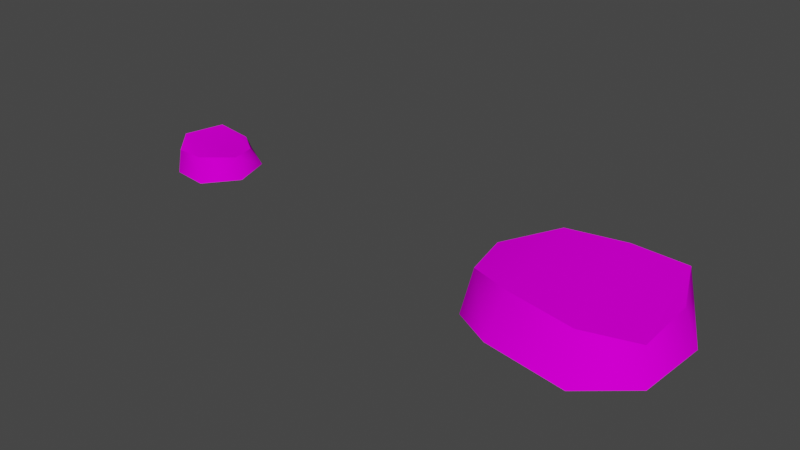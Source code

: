 # Source: prop-rocks.blend  (saved by Blender 3.6.11; exported with 4.5.12 LTS)
import bpy
from mathutils import Matrix  # noqa: F401  (used for matrix-valued properties, if any)

bpy.ops.wm.read_factory_settings(use_empty=True)
scene = bpy.context.scene
scene.name = 'Scene'

# ---- collections
col_collection = bpy.data.collections.new('Collection'); scene.collection.children.link(col_collection)

# ---- images (referenced by path relative to the original .blend; pixels are not part of the script)
import os
ASSET_DIR = os.environ.get("B2B_ASSET_DIR", "")  # directory of the original .blend (textures are referenced by path, not embedded)
HERE = os.path.dirname(os.path.abspath(__file__))  # packed textures are extracted next to this script under _unpacked/

def load_image(name, relpath, width, height, colorspace="sRGB"):
    """Load a texture the original file referenced (path relative to the .blend, or extracted next to this script)."""
    p = next((c for c in (os.path.join(HERE, relpath), os.path.join(ASSET_DIR, relpath)) if relpath and os.path.exists(c)), "")
    if p:
        img = bpy.data.images.load(p, check_existing=True)
        img.name = name
    else:  # same state as the original file: an image datablock whose file is absent (Cycles renders it pink)
        img = bpy.data.images.new(name, width, height)
        img.source = "FILE"
        img.filepath = "//" + (relpath or name)
    img.colorspace_settings.name = colorspace
    return img
img_rock_png = load_image('rock.png', 'rock.png', 1024, 1024, 'sRGB')

# ---- materials (node trees are filled in below, after node groups)
mat_rock = bpy.data.materials.new('rock')
mat_rock.alpha_threshold = 0.0
mat_rock.use_backface_culling = True
mat_rock.roughness = 0.5
mat_rock.line_color = (0.0, 0.0, 0.0, 1.0)

# ---- material node trees
mat_rock.use_nodes = True; mat_rock.node_tree.nodes.clear()
_N = mat_rock.node_tree.nodes; _L = mat_rock.node_tree.links
n0 = _N.new('ShaderNodeOutputMaterial'); n0.name = 'Material Output'; n0.location = (300, 300)
n1 = _N.new('ShaderNodeBsdfPrincipled'); n1.name = 'Principled BSDF'; n1.location = (10, 300)
n1.distribution = 'GGX'
n1.subsurface_method = 'RANDOM_WALK_SKIN'
n1.inputs[2].default_value = 1.0
n1.inputs[3].default_value = 1.45
n1.inputs[13].default_value = 0.0
n1.inputs[27].default_value = (0.0, 0.0, 0.0, 1.0)
n1.inputs[28].default_value = 1.0
n2 = _N.new('ShaderNodeTexImage'); n2.name = 'Image Texture'; n2.location = (-280, 280)
n2.image = img_rock_png
_L.new(n1.outputs[0], n0.inputs[0])
_L.new(n2.outputs[0], n1.inputs[0])
n0.is_active_output = True

# ---- world
world_world = bpy.data.worlds.new('World'); scene.world = world_world
world_world.use_nodes = True; world_world.node_tree.nodes.clear()
_N = world_world.node_tree.nodes; _L = world_world.node_tree.links
n0 = _N.new('ShaderNodeOutputWorld'); n0.name = 'World Output'; n0.location = (300, 300)
n1 = _N.new('ShaderNodeBackground'); n1.name = 'Background'; n1.location = (10, 300)
n1.inputs[0].default_value = (0.05088, 0.05088, 0.05088, 1.0)
_L.new(n1.outputs[0], n0.inputs[0])
n0.is_active_output = True
world_world.color = (0.05088, 0.05088, 0.05088)
world_world.use_sun_shadow = False
world_world.sun_shadow_jitter_overblur = 0.0

# ---- meshes
me_prop_rock_small = bpy.data.meshes.new('prop-rock-small')
me_prop_rock_small.from_pydata([(6.459e-05, 0.08939, -0.09252), (-0.06121, 0.07142, -0.07117), (-0.07894, -0.02587, -0.0685), (-0.03759, -0.07848, -0.08081), (0.03527, -0.08602, -0.07693), (0.09051, -0.02662, -0.0817), (0.05835, 0.04788, -0.09319), (0.001345, 0.1068, -0.1297), (-0.07827, 0.08569, -0.118), (-0.1024, -0.01651, -0.121), (-0.03836, -0.08781, -0.1337), (0.04691, -0.09823, -0.1338), (0.1065, -0.02707, -0.1324), (0.07291, 0.06827, -0.1349)], [], [(0, 7, 8, 1), (3, 10, 11, 4), (4, 11, 12, 5), (5, 12, 13, 6), (2, 9, 10, 3), (1, 8, 9, 2), (6, 13, 7, 0), (2, 3, 4), (1, 6, 0), (2, 6, 1), (4, 5, 2), (5, 6, 2)])
me_prop_rock_small.polygons.foreach_set('use_smooth', [True] * 12)
_k = set([(0, 1), (0, 6), (1, 2), (2, 3), (3, 4), (4, 5), (5, 6)])
me_prop_rock_small.attributes.new('sharp_edge', 'BOOLEAN', 'EDGE').data.foreach_set('value', [ (min(e.vertices), max(e.vertices)) in _k for e in me_prop_rock_small.edges])
_uv = me_prop_rock_small.uv_layers.new(name='UVMap')
_uv.uv.foreach_set('vector', [0.5025, 0.5016, 0.5038, 0.4645, 0.4262, 0.4746, 0.443, 0.5215, 0.4653, 0.5148, 0.4645, 0.462, 0.5487, 0.4603, 0.5372, 0.5172, 0.4154, 0.5172, 0.4034, 0.4603, 0.4735, 0.4617, 0.4814, 0.5068, 0.4698, 0.5036, 0.4735, 0.4617, 0.5677, 0.4595, 0.5476, 0.5008, 0.4767, 0.5248, 0.4839, 0.4732, 0.408, 0.4624, 0.4174, 0.5152, 0.5696, 0.5207, 0.5836, 0.4739, 0.4839, 0.4732, 0.4741, 0.5238, 0.562, 0.5032, 0.5763, 0.4614, 0.5038, 0.4645, 0.5025, 0.5016, 0.4247, 0.4744, 0.4653, 0.4213, 0.5372, 0.4142, 0.4421, 0.5716, 0.5604, 0.5488, 0.5025, 0.5896, 0.4248, 0.4743, 0.5599, 0.5481, 0.4423, 0.5716, 0.5372, 0.4142, 0.5915, 0.4735, 0.4247, 0.4743, 0.5914, 0.4732, 0.56, 0.5482, 0.4247, 0.4744])
me_prop_rock_small.materials.append(mat_rock)
me_prop_rock_small.update()
me_prop_rock_medium = bpy.data.meshes.new('prop-rock-medium')
me_prop_rock_medium.from_pydata([(-0.00805, 0.1546, -0.06713), (-0.1293, 0.1103, -0.05657), (-0.2162, 0.01367, -0.07892), (-0.1695, -0.1265, -0.05743), (-0.07801, -0.1562, -0.05688), (0.07398, -0.1775, -0.06389), (0.1784, -0.1229, -0.0795), (0.1796, 0.01209, -0.06956), (0.1187, 0.1547, -0.07181), (-0.02388, 0.2296, -0.1624), (-0.1392, 0.184, -0.1526), (-0.2338, 0.01864, -0.1526), (-0.1881, -0.1424, -0.1555), (-0.08095, -0.2149, -0.1355), (0.1007, -0.2381, -0.143), (0.2033, -0.1548, -0.1411), (0.2113, 0.01322, -0.1439), (0.1274, 0.1662, -0.1413)], [], [(1, 2, 3, 4), (0, 1, 4, 5), (1, 10, 11, 2), (8, 17, 9, 0), (5, 14, 15, 6), (2, 11, 12, 3), (6, 15, 16, 7), (3, 12, 13, 4), (0, 9, 10, 1), (7, 16, 17, 8), (4, 13, 14, 5), (8, 0, 6, 7), (6, 0, 5)])
me_prop_rock_medium.polygons.foreach_set('use_smooth', [True] * 13)
_k = set([(0, 1), (0, 8), (1, 2), (2, 3), (3, 4), (4, 5), (5, 6), (6, 7), (7, 8)])
me_prop_rock_medium.attributes.new('sharp_edge', 'BOOLEAN', 'EDGE').data.foreach_set('value', [ (min(e.vertices), max(e.vertices)) in _k for e in me_prop_rock_medium.edges])
_uv = me_prop_rock_medium.uv_layers.new(name='UVMap')
_uv.uv.foreach_set('vector', [0.2259, 0.8355, 0.1829, 0.7872, 0.2064, 0.717, 0.2513, 0.7022, 0.2871, 0.8576, 0.2273, 0.8354, 0.2526, 0.7022, 0.3275, 0.6915, 0.3653, 0.7973, 0.4013, 0.7491, 0.3211, 0.7499, 0.3178, 0.7862, 0.3528, 0.7906, 0.3577, 0.758, 0.2821, 0.744, 0.2895, 0.7892, 0.3369, 0.798, 0.3498, 0.7581, 0.4012, 0.7601, 0.3884, 0.7903, 0.2996, 0.7831, 0.302, 0.7463, 0.2228, 0.7448, 0.2306, 0.7939, 0.2381, 0.7865, 0.2224, 0.7557, 0.3052, 0.7543, 0.3046, 0.7915, 0.1978, 0.7968, 0.1873, 0.749, 0.2417, 0.7576, 0.2429, 0.7971, 0.2836, 0.7896, 0.2749, 0.7461, 0.2177, 0.7526, 0.2228, 0.7998, 0.315, 0.7889, 0.3153, 0.7516, 0.3913, 0.7533, 0.3853, 0.7878, 0.2508, 0.7999, 0.2493, 0.7606, 0.3388, 0.7569, 0.3256, 0.7964, 0.3491, 0.8574, 0.2867, 0.8574, 0.3785, 0.7186, 0.3791, 0.7861, 0.3793, 0.719, 0.2875, 0.8578, 0.3279, 0.6917])
me_prop_rock_medium.materials.append(mat_rock)
me_prop_rock_medium.update()

# ---- objects
ob_prop_rock_small = bpy.data.objects.new('prop-rock-small', me_prop_rock_small)
ob_prop_rock_medium = bpy.data.objects.new('prop-rock-medium', me_prop_rock_medium)

# ---- transforms, parenting, visibility, modifiers, constraints
ob_prop_rock_small.location = (0.0, 0.0, 0.0)
_m = ob_prop_rock_small.modifiers.new('EdgeSplit', 'EDGE_SPLIT')
_m.use_edge_angle = False
ob_prop_rock_medium.location = (1.0, 0.0, 0.0)
_m = ob_prop_rock_medium.modifiers.new('EdgeSplit', 'EDGE_SPLIT')
_m.use_edge_angle = False

# ---- collection membership
col_collection.objects.link(ob_prop_rock_small)
col_collection.objects.link(ob_prop_rock_medium)

# ---- scene / render settings (as saved in the file)
scene.frame_start = 1; scene.frame_end = 250; scene.frame_set(1)
scene.render.engine = 'CYCLES'
scene.render.fps = 30
scene.cycles.sampling_pattern = 'TABULATED_SOBOL'
scene.cycles.bake_type = 'DIFFUSE'
scene.view_settings.view_transform = 'Filmic'
bpy.context.view_layer.update()

# ---- added for rendering (the .blend has no active camera and no usable light): camera, sun
cam_auto = bpy.data.cameras.new('AutoCamera')
cam_auto.lens = 50.0
cam_auto.sensor_width = 36.0
cam_auto.clip_end = 1000.0
ob_auto_camera = bpy.data.objects.new('AutoCamera', cam_auto)
scene.collection.objects.link(ob_auto_camera)
ob_auto_camera.location = (1.84841, -1.55697, 0.925657)
ob_auto_camera.rotation_euler = (1.09748, -7.21219e-08, 0.694738)
scene.camera = ob_auto_camera
light_auto_sun = bpy.data.lights.new('AutoSun', 'SUN')
light_auto_sun.energy = 3.0
light_auto_sun.angle = 0.0523599
ob_auto_sun = bpy.data.objects.new('AutoSun', light_auto_sun)
scene.collection.objects.link(ob_auto_sun)
ob_auto_sun.rotation_euler = (0.872665, 0.174533, 0.523599)
bpy.context.view_layer.update()
